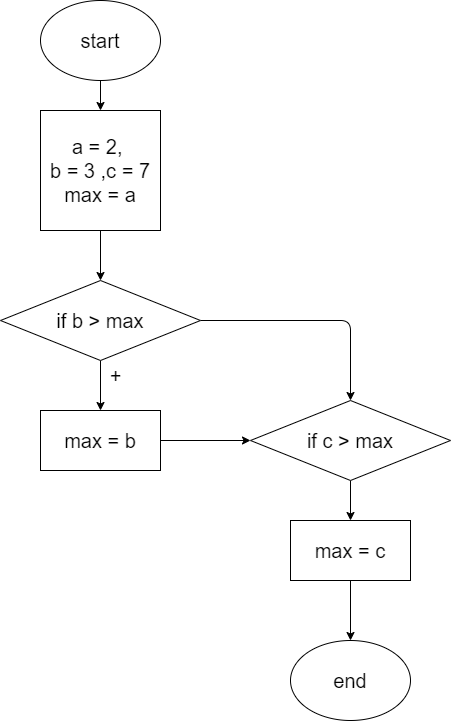

The diagram above was exported from draw.io. Its source (the exported page's mxGraphModel, read from the mxfile embedded in the PNG):
<mxGraphModel dx="571" dy="433" grid="1" gridSize="10" guides="1" tooltips="1" connect="1" arrows="1" fold="1" page="1" pageScale="1" pageWidth="827" pageHeight="1169" math="0" shadow="0">
  <root>
    <mxCell id="0" />
    <mxCell id="1" parent="0" />
    <mxCell id="5" style="edgeStyle=none;html=1;exitX=0.5;exitY=1;exitDx=0;exitDy=0;entryX=0.5;entryY=0;entryDx=0;entryDy=0;fontSize=20;" edge="1" parent="1" source="2" target="4">
      <mxGeometry relative="1" as="geometry" />
    </mxCell>
    <mxCell id="2" value="start" style="ellipse;whiteSpace=wrap;html=1;fontSize=20;" vertex="1" parent="1">
      <mxGeometry x="250" width="120" height="80" as="geometry" />
    </mxCell>
    <mxCell id="8" style="edgeStyle=none;html=1;exitX=0.5;exitY=1;exitDx=0;exitDy=0;fontSize=20;" edge="1" parent="1" source="4">
      <mxGeometry relative="1" as="geometry">
        <mxPoint x="310" y="280" as="targetPoint" />
      </mxGeometry>
    </mxCell>
    <mxCell id="4" value="a = 2, &lt;br&gt;b = 3 ,c = 7&lt;br&gt;max = a" style="rounded=0;whiteSpace=wrap;html=1;fontSize=20;" vertex="1" parent="1">
      <mxGeometry x="250" y="110" width="120" height="120" as="geometry" />
    </mxCell>
    <mxCell id="11" value="" style="edgeStyle=none;html=1;fontSize=20;exitX=0.5;exitY=1;exitDx=0;exitDy=0;" edge="1" parent="1" source="9" target="10">
      <mxGeometry relative="1" as="geometry">
        <Array as="points" />
      </mxGeometry>
    </mxCell>
    <mxCell id="13" style="edgeStyle=none;html=1;exitX=1;exitY=0.5;exitDx=0;exitDy=0;fontSize=20;entryX=0.5;entryY=0;entryDx=0;entryDy=0;" edge="1" parent="1" source="9" target="14">
      <mxGeometry relative="1" as="geometry">
        <mxPoint x="480" y="320" as="targetPoint" />
        <Array as="points">
          <mxPoint x="560" y="320" />
        </Array>
      </mxGeometry>
    </mxCell>
    <mxCell id="9" value="if b &amp;gt; max" style="rhombus;whiteSpace=wrap;html=1;fontSize=20;" vertex="1" parent="1">
      <mxGeometry x="210" y="280" width="200" height="80" as="geometry" />
    </mxCell>
    <mxCell id="16" style="edgeStyle=none;html=1;exitX=1;exitY=0.5;exitDx=0;exitDy=0;entryX=0;entryY=0.5;entryDx=0;entryDy=0;fontSize=20;" edge="1" parent="1" source="10" target="14">
      <mxGeometry relative="1" as="geometry" />
    </mxCell>
    <mxCell id="10" value="max = b" style="whiteSpace=wrap;html=1;fontSize=20;" vertex="1" parent="1">
      <mxGeometry x="250" y="410" width="120" height="60" as="geometry" />
    </mxCell>
    <mxCell id="12" value="+" style="text;html=1;align=center;verticalAlign=middle;resizable=0;points=[];autosize=1;strokeColor=none;fillColor=none;fontSize=20;" vertex="1" parent="1">
      <mxGeometry x="310" y="360" width="30" height="30" as="geometry" />
    </mxCell>
    <mxCell id="17" style="edgeStyle=none;html=1;exitX=0.5;exitY=1;exitDx=0;exitDy=0;fontSize=20;" edge="1" parent="1" source="14">
      <mxGeometry relative="1" as="geometry">
        <mxPoint x="560" y="520" as="targetPoint" />
      </mxGeometry>
    </mxCell>
    <mxCell id="14" value="if c &amp;gt; max" style="rhombus;whiteSpace=wrap;html=1;fontSize=20;" vertex="1" parent="1">
      <mxGeometry x="460" y="400" width="200" height="80" as="geometry" />
    </mxCell>
    <mxCell id="19" style="edgeStyle=none;html=1;exitX=0.5;exitY=1;exitDx=0;exitDy=0;fontSize=20;" edge="1" parent="1" source="18">
      <mxGeometry relative="1" as="geometry">
        <mxPoint x="560" y="640" as="targetPoint" />
      </mxGeometry>
    </mxCell>
    <mxCell id="18" value="max = c" style="whiteSpace=wrap;html=1;fontSize=20;" vertex="1" parent="1">
      <mxGeometry x="500" y="520" width="120" height="60" as="geometry" />
    </mxCell>
    <mxCell id="21" value="end" style="ellipse;whiteSpace=wrap;html=1;fontSize=20;" vertex="1" parent="1">
      <mxGeometry x="500" y="640" width="120" height="80" as="geometry" />
    </mxCell>
  </root>
</mxGraphModel>